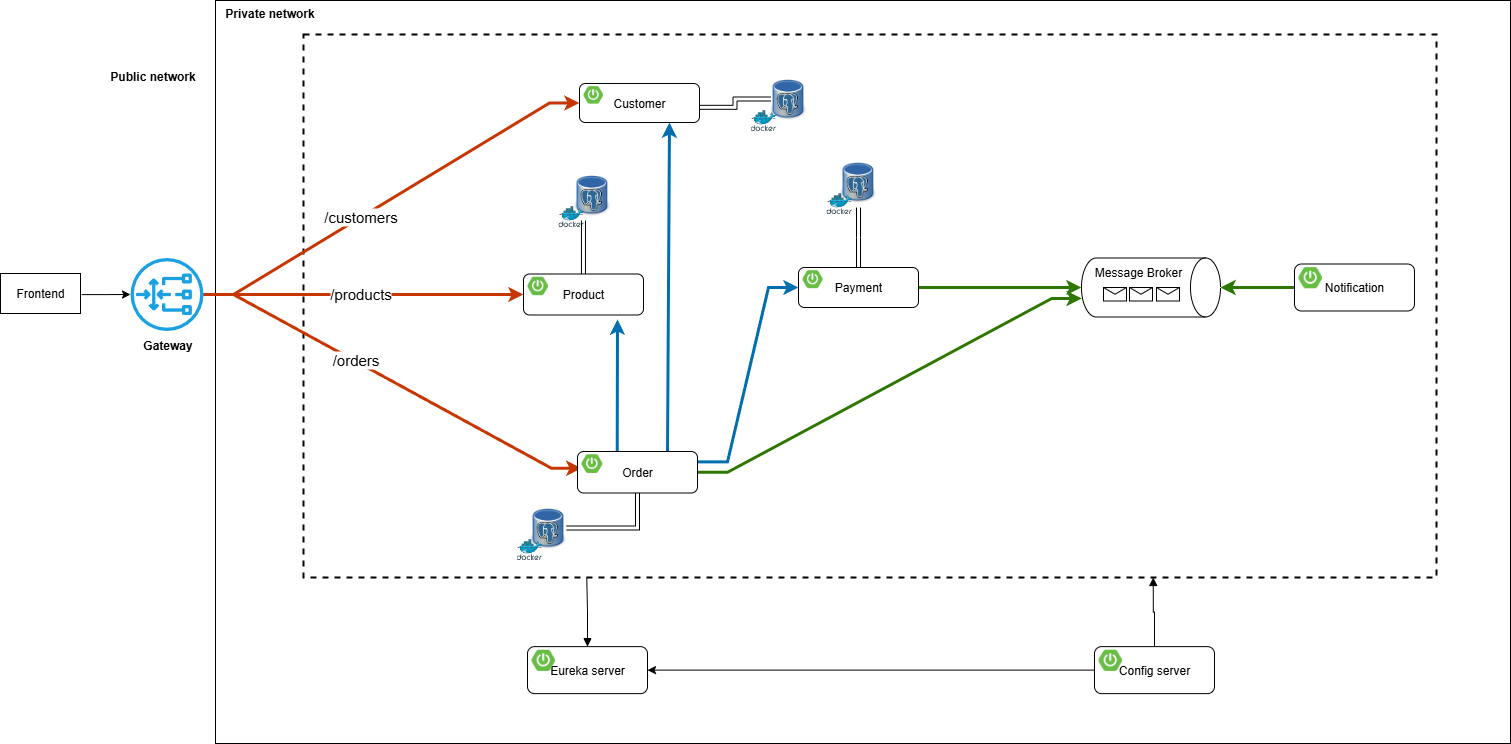

The diagram above was exported from draw.io. Its source (the exported page's mxGraphModel, read from the mxfile embedded in the PNG):
<mxGraphModel dx="1703" dy="709" grid="1" gridSize="10" guides="0" tooltips="1" connect="0" arrows="0" fold="1" page="0" pageScale="1" pageWidth="1169" pageHeight="827" math="0" shadow="0">
  <root>
    <mxCell id="0" />
    <mxCell id="1" parent="0" />
    <mxCell id="xCOBlcEBNlZvq0qhSWPW-67" value="" style="rounded=0;whiteSpace=wrap;html=1;" parent="1" vertex="1">
      <mxGeometry x="175" y="57" width="1295" height="743" as="geometry" />
    </mxCell>
    <mxCell id="O6HLDK9tNG4gK17g9pfa-21" value="" style="rounded=0;whiteSpace=wrap;html=1;sketch=0;fillColor=none;dashed=1;strokeWidth=2;" parent="1" vertex="1">
      <mxGeometry x="263" y="91" width="1133" height="543" as="geometry" />
    </mxCell>
    <mxCell id="O6HLDK9tNG4gK17g9pfa-50" value="" style="endArrow=classic;html=1;rounded=0;fontSize=15;endSize=6;strokeWidth=3;strokeColor=#C73500;fillColor=#fa6800;edgeStyle=entityRelationEdgeStyle;flowAnimation=1;entryX=0;entryY=0.5;entryDx=0;entryDy=0;" parent="1" source="O6HLDK9tNG4gK17g9pfa-103" target="xCOBlcEBNlZvq0qhSWPW-1" edge="1">
      <mxGeometry width="50" height="50" relative="1" as="geometry">
        <mxPoint x="267" y="350" as="sourcePoint" />
        <mxPoint x="465.0000000000002" y="161.5" as="targetPoint" />
      </mxGeometry>
    </mxCell>
    <mxCell id="O6HLDK9tNG4gK17g9pfa-59" value="/customers" style="edgeLabel;html=1;align=center;verticalAlign=middle;resizable=0;points=[];fontSize=15;" parent="O6HLDK9tNG4gK17g9pfa-50" vertex="1" connectable="0">
      <mxGeometry x="-0.5046" y="1" relative="1" as="geometry">
        <mxPoint x="62" y="-38" as="offset" />
      </mxGeometry>
    </mxCell>
    <mxCell id="O6HLDK9tNG4gK17g9pfa-51" value="" style="endArrow=classic;html=1;rounded=0;fontSize=15;endSize=6;strokeWidth=3;strokeColor=#C73500;fillColor=#fa6800;edgeStyle=entityRelationEdgeStyle;entryX=0;entryY=0.75;entryDx=0;entryDy=0;flowAnimation=1;" parent="1" source="O6HLDK9tNG4gK17g9pfa-103" target="xCOBlcEBNlZvq0qhSWPW-20" edge="1">
      <mxGeometry width="50" height="50" relative="1" as="geometry">
        <mxPoint x="260.99999999999955" y="353" as="sourcePoint" />
        <mxPoint x="486" y="528.5" as="targetPoint" />
      </mxGeometry>
    </mxCell>
    <mxCell id="O6HLDK9tNG4gK17g9pfa-60" value="/orders" style="edgeLabel;html=1;align=center;verticalAlign=middle;resizable=0;points=[];fontSize=15;" parent="O6HLDK9tNG4gK17g9pfa-51" vertex="1" connectable="0">
      <mxGeometry x="0.2804" y="-3" relative="1" as="geometry">
        <mxPoint x="-88" y="-53" as="offset" />
      </mxGeometry>
    </mxCell>
    <mxCell id="8Op4M2FmP5w4KHeaY0xA-4" style="edgeStyle=orthogonalEdgeStyle;rounded=0;orthogonalLoop=1;jettySize=auto;html=1;strokeWidth=3;fillColor=#fa6800;strokeColor=#C73500;flowAnimation=1;entryX=0;entryY=0.5;entryDx=0;entryDy=0;" parent="1" source="O6HLDK9tNG4gK17g9pfa-103" target="xCOBlcEBNlZvq0qhSWPW-12" edge="1">
      <mxGeometry relative="1" as="geometry">
        <mxPoint x="403" y="351" as="targetPoint" />
      </mxGeometry>
    </mxCell>
    <mxCell id="8Op4M2FmP5w4KHeaY0xA-5" value="/products" style="edgeLabel;html=1;align=center;verticalAlign=middle;resizable=0;points=[];fontSize=15;" parent="8Op4M2FmP5w4KHeaY0xA-4" vertex="1" connectable="0">
      <mxGeometry x="0.2865" y="1" relative="1" as="geometry">
        <mxPoint x="-50" y="-1" as="offset" />
      </mxGeometry>
    </mxCell>
    <mxCell id="xCOBlcEBNlZvq0qhSWPW-14" value="" style="shape=image;verticalLabelPosition=bottom;labelBackgroundColor=default;verticalAlign=top;aspect=fixed;imageAspect=0;image=https://static-00.iconduck.com/assets.00/kafka-icon-2048x935-cvu4503l.png;imageBorder=none;perimeterSpacing=0;" parent="1" vertex="1">
      <mxGeometry x="1054" y="274" width="77.75" height="35.5" as="geometry" />
    </mxCell>
    <mxCell id="xCOBlcEBNlZvq0qhSWPW-15" value="Message Broker" style="shape=cylinder3;whiteSpace=wrap;html=1;boundedLbl=1;backgroundOutline=1;size=15;rotation=90;horizontal=0;verticalAlign=top;" parent="1" vertex="1">
      <mxGeometry x="1081" y="274.5" width="59" height="139" as="geometry" />
    </mxCell>
    <mxCell id="xCOBlcEBNlZvq0qhSWPW-25" style="edgeStyle=entityRelationEdgeStyle;rounded=0;orthogonalLoop=1;jettySize=auto;html=1;entryX=0.686;entryY=0.998;entryDx=0;entryDy=0;entryPerimeter=0;fillColor=#60a917;strokeColor=#2D7600;strokeWidth=3;flowAnimation=1;" parent="1" source="xCOBlcEBNlZvq0qhSWPW-19" target="xCOBlcEBNlZvq0qhSWPW-15" edge="1">
      <mxGeometry relative="1" as="geometry" />
    </mxCell>
    <mxCell id="xCOBlcEBNlZvq0qhSWPW-27" style="rounded=0;orthogonalLoop=1;jettySize=auto;html=1;exitX=0.331;exitY=-0.003;exitDx=0;exitDy=0;exitPerimeter=0;strokeWidth=3;fillColor=#1ba1e2;strokeColor=#006EAF;flowAnimation=1;" parent="1" source="xCOBlcEBNlZvq0qhSWPW-19" edge="1">
      <mxGeometry relative="1" as="geometry">
        <mxPoint x="577" y="376" as="targetPoint" />
      </mxGeometry>
    </mxCell>
    <mxCell id="xCOBlcEBNlZvq0qhSWPW-28" style="edgeStyle=entityRelationEdgeStyle;rounded=0;orthogonalLoop=1;jettySize=auto;html=1;entryX=0;entryY=0.5;entryDx=0;entryDy=0;exitX=1;exitY=0.25;exitDx=0;exitDy=0;fillColor=#1ba1e2;strokeColor=#006EAF;strokeWidth=3;flowAnimation=1;" parent="1" source="xCOBlcEBNlZvq0qhSWPW-19" target="xCOBlcEBNlZvq0qhSWPW-9" edge="1">
      <mxGeometry relative="1" as="geometry" />
    </mxCell>
    <mxCell id="xCOBlcEBNlZvq0qhSWPW-30" style="rounded=0;orthogonalLoop=1;jettySize=auto;html=1;entryX=0.5;entryY=1;entryDx=0;entryDy=0;entryPerimeter=0;fillColor=#60a917;strokeColor=#2D7600;strokeWidth=3;flowAnimation=1;" parent="1" source="xCOBlcEBNlZvq0qhSWPW-9" target="xCOBlcEBNlZvq0qhSWPW-15" edge="1">
      <mxGeometry relative="1" as="geometry" />
    </mxCell>
    <mxCell id="xCOBlcEBNlZvq0qhSWPW-31" style="rounded=0;orthogonalLoop=1;jettySize=auto;html=1;exitX=0.75;exitY=0;exitDx=0;exitDy=0;entryX=0.75;entryY=1;entryDx=0;entryDy=0;strokeWidth=3;fillColor=#1ba1e2;strokeColor=#006EAF;flowAnimation=1;" parent="1" source="xCOBlcEBNlZvq0qhSWPW-19" target="xCOBlcEBNlZvq0qhSWPW-1" edge="1">
      <mxGeometry relative="1" as="geometry" />
    </mxCell>
    <mxCell id="xCOBlcEBNlZvq0qhSWPW-35" style="edgeStyle=orthogonalEdgeStyle;rounded=0;orthogonalLoop=1;jettySize=auto;html=1;entryX=0.5;entryY=0;entryDx=0;entryDy=0;entryPerimeter=0;fillColor=#60a917;strokeColor=#2D7600;strokeWidth=3;flowAnimation=1;" parent="1" source="xCOBlcEBNlZvq0qhSWPW-33" target="xCOBlcEBNlZvq0qhSWPW-15" edge="1">
      <mxGeometry relative="1" as="geometry" />
    </mxCell>
    <mxCell id="xCOBlcEBNlZvq0qhSWPW-46" value="" style="group" parent="1" vertex="1" connectable="0">
      <mxGeometry x="785.94" y="213" width="50.120000000000005" height="57.64852490606316" as="geometry" />
    </mxCell>
    <mxCell id="xCOBlcEBNlZvq0qhSWPW-47" value="" style="shape=image;verticalLabelPosition=bottom;labelBackgroundColor=default;verticalAlign=top;aspect=fixed;imageAspect=0;image=https://upload.wikimedia.org/wikipedia/commons/thumb/b/ba/Database-postgres.svg/1448px-Database-postgres.svg.png;container=0;" parent="xCOBlcEBNlZvq0qhSWPW-46" vertex="1">
      <mxGeometry x="13.99735211811253" width="36.12264788188748" height="51.04120428447361" as="geometry" />
    </mxCell>
    <mxCell id="xCOBlcEBNlZvq0qhSWPW-48" value="" style="sketch=0;aspect=fixed;html=1;points=[];align=center;image;fontSize=12;image=img/lib/mscae/Docker.svg;fillColor=none;container=0;" parent="xCOBlcEBNlZvq0qhSWPW-46" vertex="1">
      <mxGeometry y="36.67969348659003" width="25.571745633503813" height="20.968831419473126" as="geometry" />
    </mxCell>
    <mxCell id="xCOBlcEBNlZvq0qhSWPW-49" value="" style="group" parent="1" vertex="1" connectable="0">
      <mxGeometry x="517.94" y="226" width="50.120000000000005" height="57.64852490606316" as="geometry" />
    </mxCell>
    <mxCell id="xCOBlcEBNlZvq0qhSWPW-50" value="" style="shape=image;verticalLabelPosition=bottom;labelBackgroundColor=default;verticalAlign=top;aspect=fixed;imageAspect=0;image=https://upload.wikimedia.org/wikipedia/commons/thumb/b/ba/Database-postgres.svg/1448px-Database-postgres.svg.png;container=0;" parent="xCOBlcEBNlZvq0qhSWPW-49" vertex="1">
      <mxGeometry x="15.99735211811253" width="36.12264788188748" height="51.04120428447361" as="geometry" />
    </mxCell>
    <mxCell id="xCOBlcEBNlZvq0qhSWPW-51" value="" style="sketch=0;aspect=fixed;html=1;points=[];align=center;image;fontSize=12;image=img/lib/mscae/Docker.svg;fillColor=none;container=0;" parent="xCOBlcEBNlZvq0qhSWPW-49" vertex="1">
      <mxGeometry y="36.67969348659003" width="25.571745633503813" height="20.968831419473126" as="geometry" />
    </mxCell>
    <mxCell id="xCOBlcEBNlZvq0qhSWPW-54" style="edgeStyle=orthogonalEdgeStyle;rounded=0;orthogonalLoop=1;jettySize=auto;html=1;shape=link;flowAnimation=1;" parent="1" source="xCOBlcEBNlZvq0qhSWPW-9" target="xCOBlcEBNlZvq0qhSWPW-47" edge="1">
      <mxGeometry relative="1" as="geometry" />
    </mxCell>
    <mxCell id="xCOBlcEBNlZvq0qhSWPW-55" value="" style="group" parent="1" vertex="1" connectable="0">
      <mxGeometry x="476" y="559" width="50.120000000000005" height="57.64852490606316" as="geometry" />
    </mxCell>
    <mxCell id="xCOBlcEBNlZvq0qhSWPW-56" value="" style="shape=image;verticalLabelPosition=bottom;labelBackgroundColor=default;verticalAlign=top;aspect=fixed;imageAspect=0;image=https://upload.wikimedia.org/wikipedia/commons/thumb/b/ba/Database-postgres.svg/1448px-Database-postgres.svg.png;container=0;" parent="xCOBlcEBNlZvq0qhSWPW-55" vertex="1">
      <mxGeometry x="13.99735211811253" width="36.12264788188748" height="51.04120428447361" as="geometry" />
    </mxCell>
    <mxCell id="xCOBlcEBNlZvq0qhSWPW-57" value="" style="sketch=0;aspect=fixed;html=1;points=[];align=center;image;fontSize=12;image=img/lib/mscae/Docker.svg;fillColor=none;container=0;" parent="xCOBlcEBNlZvq0qhSWPW-55" vertex="1">
      <mxGeometry y="36.67969348659003" width="25.571745633503813" height="20.968831419473126" as="geometry" />
    </mxCell>
    <mxCell id="xCOBlcEBNlZvq0qhSWPW-58" style="edgeStyle=orthogonalEdgeStyle;rounded=0;orthogonalLoop=1;jettySize=auto;html=1;entryX=1;entryY=0.5;entryDx=0;entryDy=0;exitX=0.5;exitY=1;exitDx=0;exitDy=0;shape=link;flowAnimation=1;" parent="1" source="xCOBlcEBNlZvq0qhSWPW-19" target="xCOBlcEBNlZvq0qhSWPW-56" edge="1">
      <mxGeometry relative="1" as="geometry" />
    </mxCell>
    <mxCell id="xCOBlcEBNlZvq0qhSWPW-59" style="edgeStyle=orthogonalEdgeStyle;rounded=0;orthogonalLoop=1;jettySize=auto;html=1;entryX=0.25;entryY=1;entryDx=0;entryDy=0;shape=link;flowAnimation=1;" parent="1" source="xCOBlcEBNlZvq0qhSWPW-12" target="xCOBlcEBNlZvq0qhSWPW-50" edge="1">
      <mxGeometry relative="1" as="geometry" />
    </mxCell>
    <mxCell id="O6HLDK9tNG4gK17g9pfa-103" value="&lt;b&gt;Gateway&lt;/b&gt;" style="sketch=0;outlineConnect=0;dashed=0;verticalLabelPosition=bottom;verticalAlign=top;align=center;html=1;fontSize=12;fontStyle=0;aspect=fixed;pointerEvents=1;shape=mxgraph.aws4.gateway_load_balancer;labelBackgroundColor=none;labelBorderColor=none;fillColor=#1ba1e2;strokeColor=default;" parent="1" vertex="1">
      <mxGeometry x="90" y="314.5" width="73" height="73" as="geometry" />
    </mxCell>
    <mxCell id="xCOBlcEBNlZvq0qhSWPW-68" value="Public network" style="text;html=1;align=center;verticalAlign=middle;resizable=0;points=[];autosize=1;strokeColor=none;fillColor=none;fontStyle=1" parent="1" vertex="1">
      <mxGeometry x="60" y="120" width="103" height="26" as="geometry" />
    </mxCell>
    <mxCell id="xCOBlcEBNlZvq0qhSWPW-69" value="Private network" style="text;html=1;align=center;verticalAlign=middle;resizable=0;points=[];autosize=1;strokeColor=none;fillColor=none;fontStyle=1" parent="1" vertex="1">
      <mxGeometry x="175" y="57" width="107" height="26" as="geometry" />
    </mxCell>
    <mxCell id="xCOBlcEBNlZvq0qhSWPW-70" style="edgeStyle=orthogonalEdgeStyle;rounded=0;orthogonalLoop=1;jettySize=auto;html=1;entryX=0.75;entryY=1;entryDx=0;entryDy=0;flowAnimation=1;startArrow=none;startFill=0;endArrow=block;endFill=1;" parent="1" source="xCOBlcEBNlZvq0qhSWPW-37" target="O6HLDK9tNG4gK17g9pfa-21" edge="1">
      <mxGeometry relative="1" as="geometry" />
    </mxCell>
    <mxCell id="xCOBlcEBNlZvq0qhSWPW-71" style="edgeStyle=orthogonalEdgeStyle;rounded=0;orthogonalLoop=1;jettySize=auto;html=1;entryX=0.25;entryY=1;entryDx=0;entryDy=0;flowAnimation=1;startArrow=block;startFill=1;endArrow=none;endFill=0;" parent="1" source="xCOBlcEBNlZvq0qhSWPW-40" target="O6HLDK9tNG4gK17g9pfa-21" edge="1">
      <mxGeometry relative="1" as="geometry" />
    </mxCell>
    <mxCell id="rKu08YaNow4kpiejSnou-1" value="" style="shape=message;html=1;html=1;outlineConnect=0;labelPosition=center;verticalLabelPosition=bottom;align=center;verticalAlign=top;container=0;" parent="1" vertex="1">
      <mxGeometry x="1063" y="344" width="23" height="13.5" as="geometry" />
    </mxCell>
    <mxCell id="rKu08YaNow4kpiejSnou-2" value="" style="shape=message;html=1;html=1;outlineConnect=0;labelPosition=center;verticalLabelPosition=bottom;align=center;verticalAlign=top;container=0;" parent="1" vertex="1">
      <mxGeometry x="1089" y="344" width="23" height="13.5" as="geometry" />
    </mxCell>
    <mxCell id="rKu08YaNow4kpiejSnou-3" value="" style="shape=message;html=1;html=1;outlineConnect=0;labelPosition=center;verticalLabelPosition=bottom;align=center;verticalAlign=top;container=0;" parent="1" vertex="1">
      <mxGeometry x="1116" y="344" width="23" height="13.5" as="geometry" />
    </mxCell>
    <mxCell id="rKu08YaNow4kpiejSnou-4" style="edgeStyle=orthogonalEdgeStyle;rounded=0;orthogonalLoop=1;jettySize=auto;html=1;flowAnimation=1;" parent="1" source="xCOBlcEBNlZvq0qhSWPW-37" target="xCOBlcEBNlZvq0qhSWPW-40" edge="1">
      <mxGeometry relative="1" as="geometry" />
    </mxCell>
    <mxCell id="rKu08YaNow4kpiejSnou-6" style="edgeStyle=orthogonalEdgeStyle;rounded=0;orthogonalLoop=1;jettySize=auto;html=1;flowAnimation=1;" parent="1" target="O6HLDK9tNG4gK17g9pfa-103" edge="1">
      <mxGeometry relative="1" as="geometry">
        <mxPoint x="41.180000000000064" y="351.1" as="sourcePoint" />
      </mxGeometry>
    </mxCell>
    <mxCell id="xCOBlcEBNlZvq0qhSWPW-1" value="Customer" style="rounded=1;whiteSpace=wrap;html=1;" parent="1" vertex="1">
      <mxGeometry x="539" y="140" width="120" height="39" as="geometry" />
    </mxCell>
    <mxCell id="xCOBlcEBNlZvq0qhSWPW-2" value="" style="shape=image;verticalLabelPosition=bottom;labelBackgroundColor=default;verticalAlign=top;aspect=fixed;imageAspect=0;image=https://images.ctfassets.net/gt6dp23g0g38/5DqlQtFKecFlkqQ8YGDT2p/aa945b648f44dd872e9a1b89f7d203ef/springboot.png;" parent="1" vertex="1">
      <mxGeometry x="543" y="142.6" width="19.538999999999998" height="17.55" as="geometry" />
    </mxCell>
    <mxCell id="xCOBlcEBNlZvq0qhSWPW-12" value="Product" style="rounded=1;whiteSpace=wrap;html=1;" parent="1" vertex="1">
      <mxGeometry x="483" y="330.5" width="120" height="41" as="geometry" />
    </mxCell>
    <mxCell id="xCOBlcEBNlZvq0qhSWPW-13" value="" style="shape=image;verticalLabelPosition=bottom;labelBackgroundColor=default;verticalAlign=top;aspect=fixed;imageAspect=0;image=https://images.ctfassets.net/gt6dp23g0g38/5DqlQtFKecFlkqQ8YGDT2p/aa945b648f44dd872e9a1b89f7d203ef/springboot.png;" parent="1" vertex="1">
      <mxGeometry x="487" y="333.23333333333335" width="20.541" height="18.45" as="geometry" />
    </mxCell>
    <mxCell id="xCOBlcEBNlZvq0qhSWPW-9" value="Payment" style="rounded=1;whiteSpace=wrap;html=1;" parent="1" vertex="1">
      <mxGeometry x="758" y="324" width="120" height="40" as="geometry" />
    </mxCell>
    <mxCell id="xCOBlcEBNlZvq0qhSWPW-10" value="" style="shape=image;verticalLabelPosition=bottom;labelBackgroundColor=default;verticalAlign=top;aspect=fixed;imageAspect=0;image=https://images.ctfassets.net/gt6dp23g0g38/5DqlQtFKecFlkqQ8YGDT2p/aa945b648f44dd872e9a1b89f7d203ef/springboot.png;" parent="1" vertex="1">
      <mxGeometry x="762" y="326.6666666666667" width="20.04" height="18.000000000000004" as="geometry" />
    </mxCell>
    <mxCell id="xCOBlcEBNlZvq0qhSWPW-19" value="Order" style="rounded=1;whiteSpace=wrap;html=1;" parent="1" vertex="1">
      <mxGeometry x="537" y="508" width="120" height="41.5" as="geometry" />
    </mxCell>
    <mxCell id="xCOBlcEBNlZvq0qhSWPW-20" value="" style="shape=image;verticalLabelPosition=bottom;labelBackgroundColor=default;verticalAlign=top;aspect=fixed;imageAspect=0;image=https://images.ctfassets.net/gt6dp23g0g38/5DqlQtFKecFlkqQ8YGDT2p/aa945b648f44dd872e9a1b89f7d203ef/springboot.png;" parent="1" vertex="1">
      <mxGeometry x="541" y="510.76666666666665" width="20.7915" height="18.675" as="geometry" />
    </mxCell>
    <mxCell id="xCOBlcEBNlZvq0qhSWPW-33" value="Notification" style="rounded=1;whiteSpace=wrap;html=1;" parent="1" vertex="1">
      <mxGeometry x="1254" y="320.5" width="120" height="47" as="geometry" />
    </mxCell>
    <mxCell id="xCOBlcEBNlZvq0qhSWPW-34" value="" style="shape=image;verticalLabelPosition=bottom;labelBackgroundColor=default;verticalAlign=top;aspect=fixed;imageAspect=0;image=https://images.ctfassets.net/gt6dp23g0g38/5DqlQtFKecFlkqQ8YGDT2p/aa945b648f44dd872e9a1b89f7d203ef/springboot.png;" parent="1" vertex="1">
      <mxGeometry x="1258" y="323.6333333333333" width="23.546999999999997" height="21.15" as="geometry" />
    </mxCell>
    <mxCell id="xCOBlcEBNlZvq0qhSWPW-40" value="Eureka server" style="rounded=1;whiteSpace=wrap;html=1;" parent="1" vertex="1">
      <mxGeometry x="487" y="703.13" width="120" height="47" as="geometry" />
    </mxCell>
    <mxCell id="xCOBlcEBNlZvq0qhSWPW-41" value="" style="shape=image;verticalLabelPosition=bottom;labelBackgroundColor=default;verticalAlign=top;aspect=fixed;imageAspect=0;image=https://images.ctfassets.net/gt6dp23g0g38/5DqlQtFKecFlkqQ8YGDT2p/aa945b648f44dd872e9a1b89f7d203ef/springboot.png;" parent="1" vertex="1">
      <mxGeometry x="491" y="706.2633333333333" width="23.546999999999997" height="21.15" as="geometry" />
    </mxCell>
    <mxCell id="xCOBlcEBNlZvq0qhSWPW-37" value="Config server" style="rounded=1;whiteSpace=wrap;html=1;" parent="1" vertex="1">
      <mxGeometry x="1054" y="703.13" width="120" height="47" as="geometry" />
    </mxCell>
    <mxCell id="xCOBlcEBNlZvq0qhSWPW-38" value="" style="shape=image;verticalLabelPosition=bottom;labelBackgroundColor=default;verticalAlign=top;aspect=fixed;imageAspect=0;image=https://images.ctfassets.net/gt6dp23g0g38/5DqlQtFKecFlkqQ8YGDT2p/aa945b648f44dd872e9a1b89f7d203ef/springboot.png;" parent="1" vertex="1">
      <mxGeometry x="1058" y="706.2633333333333" width="23.546999999999997" height="21.15" as="geometry" />
    </mxCell>
    <mxCell id="wk4jl4iI8-9zAJfEVQE0-1" value="" style="group" vertex="1" connectable="0" parent="1">
      <mxGeometry x="710" y="130" width="50.120000000000005" height="57.64852490606316" as="geometry" />
    </mxCell>
    <mxCell id="wk4jl4iI8-9zAJfEVQE0-2" value="" style="shape=image;verticalLabelPosition=bottom;labelBackgroundColor=default;verticalAlign=top;aspect=fixed;imageAspect=0;image=https://upload.wikimedia.org/wikipedia/commons/thumb/b/ba/Database-postgres.svg/1448px-Database-postgres.svg.png;container=0;" vertex="1" parent="wk4jl4iI8-9zAJfEVQE0-1">
      <mxGeometry x="19.99735211811253" width="36.12264788188748" height="51.04120428447361" as="geometry" />
    </mxCell>
    <mxCell id="wk4jl4iI8-9zAJfEVQE0-3" value="" style="sketch=0;aspect=fixed;html=1;points=[];align=center;image;fontSize=12;image=img/lib/mscae/Docker.svg;fillColor=none;container=0;" vertex="1" parent="wk4jl4iI8-9zAJfEVQE0-1">
      <mxGeometry y="36.67969348659003" width="25.571745633503813" height="20.968831419473126" as="geometry" />
    </mxCell>
    <mxCell id="wk4jl4iI8-9zAJfEVQE0-4" style="edgeStyle=orthogonalEdgeStyle;rounded=0;orthogonalLoop=1;jettySize=auto;html=1;shape=link;flowAnimation=1;exitX=0.997;exitY=0.611;exitDx=0;exitDy=0;exitPerimeter=0;" edge="1" parent="1" source="xCOBlcEBNlZvq0qhSWPW-1" target="wk4jl4iI8-9zAJfEVQE0-2">
      <mxGeometry relative="1" as="geometry">
        <mxPoint x="710" y="270" as="sourcePoint" />
        <mxPoint x="710" y="210" as="targetPoint" />
      </mxGeometry>
    </mxCell>
    <mxCell id="wk4jl4iI8-9zAJfEVQE0-5" value="Frontend" style="rounded=0;whiteSpace=wrap;html=1;" vertex="1" parent="1">
      <mxGeometry x="-40" y="330" width="80" height="40" as="geometry" />
    </mxCell>
  </root>
</mxGraphModel>